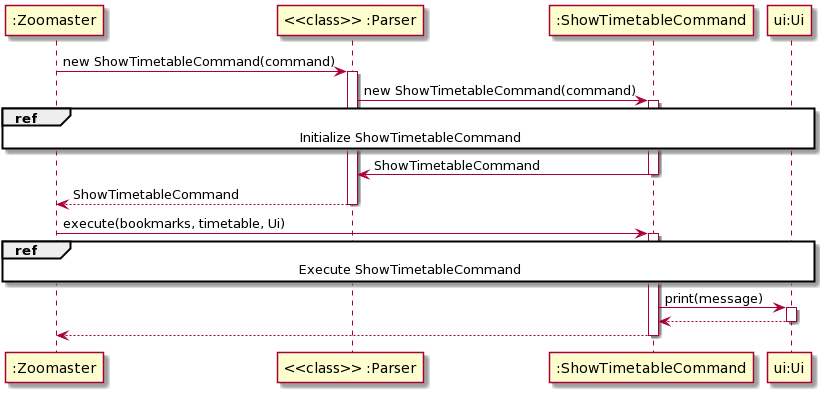

The diagram above was rendered by PlantUML. Its source (embedded in the PNG):
@startuml
":Zoomaster" -> "<<class>> :Parser": new ShowTimetableCommand(command)
activate "<<class>> :Parser"

"<<class>> :Parser" -> ":ShowTimetableCommand": new ShowTimetableCommand(command)
activate ":ShowTimetableCommand"

ref over ":Zoomaster", "ui:Ui", ":ShowTimetableCommand": Initialize ShowTimetableCommand

":ShowTimetableCommand" -> "<<class>> :Parser": ShowTimetableCommand
deactivate ":ShowTimetableCommand"

"<<class>> :Parser"--> ":Zoomaster": ShowTimetableCommand
deactivate "<<class>> :Parser"



":Zoomaster" -> ":ShowTimetableCommand": execute(bookmarks, timetable, Ui)
activate ":ShowTimetableCommand"

ref over ":Zoomaster", "ui:Ui", ":ShowTimetableCommand": Execute ShowTimetableCommand

":ShowTimetableCommand" -> "ui:Ui": print(message)
activate "ui:Ui"
"ui:Ui"--> ":ShowTimetableCommand"
deactivate "ui:Ui"

":ShowTimetableCommand" --> ":Zoomaster"
deactivate ":ShowTimetableCommand"
@enduml